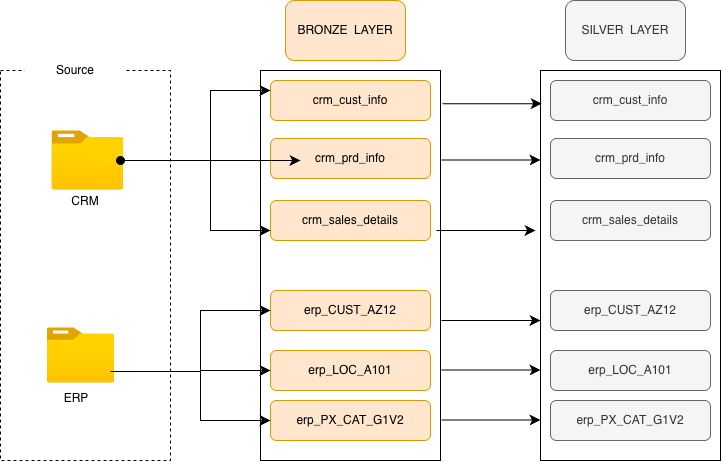

The diagram above was exported from draw.io. Its source (the exported page's mxGraphModel, read from the mxfile embedded in the PNG):
<mxGraphModel dx="964" dy="716" grid="1" gridSize="10" guides="1" tooltips="1" connect="1" arrows="1" fold="1" page="1" pageScale="1" pageWidth="850" pageHeight="1100" math="0" shadow="0">
  <root>
    <mxCell id="0" />
    <mxCell id="1" parent="0" />
    <mxCell id="r7_SphmmP2pta2OLE0ub-1" parent="1" style="rounded=0;whiteSpace=wrap;html=1;fillColor=none;dashed=1;strokeColor=default;" value="" vertex="1">
      <mxGeometry height="390" width="170" x="80" y="210" as="geometry" />
    </mxCell>
    <mxCell id="r7_SphmmP2pta2OLE0ub-4" parent="1" style="rounded=1;whiteSpace=wrap;html=1;strokeColor=none;" value="Source" vertex="1">
      <mxGeometry height="40" width="100" x="104.5" y="190" as="geometry" />
    </mxCell>
    <mxCell id="r7_SphmmP2pta2OLE0ub-5" parent="1" style="image;aspect=fixed;html=1;points=[];align=center;fontSize=12;image=img/lib/azure2/general/Folder_Blank.svg;" value="" vertex="1">
      <mxGeometry height="60" width="73.93" x="130.5" y="270" as="geometry" />
    </mxCell>
    <mxCell id="r7_SphmmP2pta2OLE0ub-6" parent="1" style="image;aspect=fixed;html=1;points=[];align=center;fontSize=12;image=img/lib/azure2/general/Folder_Blank.svg;" value="" vertex="1">
      <mxGeometry height="56.00000000000001" width="69" x="126" y="467" as="geometry" />
    </mxCell>
    <mxCell id="r7_SphmmP2pta2OLE0ub-7" parent="1" style="text;html=1;whiteSpace=wrap;strokeColor=none;fillColor=none;align=center;verticalAlign=middle;rounded=0;" value="CRM" vertex="1">
      <mxGeometry height="30" width="60" x="135" y="326" as="geometry" />
    </mxCell>
    <mxCell id="r7_SphmmP2pta2OLE0ub-8" parent="1" style="text;html=1;whiteSpace=wrap;strokeColor=none;fillColor=none;align=center;verticalAlign=middle;rounded=0;" value="ERP" vertex="1">
      <mxGeometry height="30" width="60" x="126" y="523" as="geometry" />
    </mxCell>
    <mxCell id="r7_SphmmP2pta2OLE0ub-9" parent="1" style="rounded=0;whiteSpace=wrap;html=1;" value="" vertex="1">
      <mxGeometry height="390" width="180" x="340" y="210" as="geometry" />
    </mxCell>
    <mxCell id="r7_SphmmP2pta2OLE0ub-10" parent="1" style="rounded=1;whiteSpace=wrap;html=1;fillColor=#ffe6cc;strokeColor=#d79b00;" value="BRONZE&amp;nbsp; LAYER" vertex="1">
      <mxGeometry height="60" width="120" x="365" y="140" as="geometry" />
    </mxCell>
    <mxCell id="r7_SphmmP2pta2OLE0ub-13" parent="1" style="rounded=1;whiteSpace=wrap;html=1;fillColor=#ffe6cc;strokeColor=#d79b00;" value="crm_cust_info" vertex="1">
      <mxGeometry height="40" width="160" x="350" y="220" as="geometry" />
    </mxCell>
    <mxCell id="r7_SphmmP2pta2OLE0ub-14" parent="1" style="rounded=1;whiteSpace=wrap;html=1;fillColor=#ffe6cc;strokeColor=#d79b00;" value="crm_prd_info" vertex="1">
      <mxGeometry height="40" width="160" x="350" y="278" as="geometry" />
    </mxCell>
    <mxCell id="r7_SphmmP2pta2OLE0ub-15" parent="1" style="rounded=1;whiteSpace=wrap;html=1;fillColor=#ffe6cc;strokeColor=#d79b00;" value="crm_sales_details" vertex="1">
      <mxGeometry height="40" width="160" x="350" y="340" as="geometry" />
    </mxCell>
    <mxCell id="r7_SphmmP2pta2OLE0ub-16" parent="1" style="rounded=1;whiteSpace=wrap;html=1;fillColor=#ffe6cc;strokeColor=#d79b00;" value="erp_CUST_AZ12" vertex="1">
      <mxGeometry height="40" width="160" x="350" y="430" as="geometry" />
    </mxCell>
    <mxCell id="r7_SphmmP2pta2OLE0ub-17" parent="1" style="rounded=1;whiteSpace=wrap;html=1;fillColor=#ffe6cc;strokeColor=#d79b00;" value="erp_LOC_A101" vertex="1">
      <mxGeometry height="40" width="160" x="350" y="490" as="geometry" />
    </mxCell>
    <mxCell id="r7_SphmmP2pta2OLE0ub-18" parent="1" style="rounded=1;whiteSpace=wrap;html=1;fillColor=#ffe6cc;strokeColor=#d79b00;" value="erp_PX_CAT_G1V2" vertex="1">
      <mxGeometry height="40" width="160" x="350" y="540" as="geometry" />
    </mxCell>
    <mxCell id="r7_SphmmP2pta2OLE0ub-26" edge="1" parent="1" source="r7_SphmmP2pta2OLE0ub-5" style="endArrow=classic;html=1;rounded=0;fontSize=12;startSize=8;endSize=8;curved=1;exitX=0.94;exitY=0.5;exitDx=0;exitDy=0;exitPerimeter=0;startArrow=oval;startFill=1;" value="">
      <mxGeometry height="50" relative="1" width="50" as="geometry">
        <Array as="points">
          <mxPoint x="290" y="300" />
        </Array>
        <mxPoint x="330" y="350" as="sourcePoint" />
        <mxPoint x="380" y="300" as="targetPoint" />
      </mxGeometry>
    </mxCell>
    <mxCell id="r7_SphmmP2pta2OLE0ub-27" edge="1" parent="1" style="endArrow=classic;html=1;rounded=0;fontSize=12;startSize=8;endSize=8;entryX=0;entryY=0.25;entryDx=0;entryDy=0;edgeStyle=orthogonalEdgeStyle;" target="r7_SphmmP2pta2OLE0ub-13" value="">
      <mxGeometry height="50" relative="1" width="50" as="geometry">
        <Array as="points">
          <mxPoint x="290" y="230" />
        </Array>
        <mxPoint x="290" y="300" as="sourcePoint" />
        <mxPoint x="290" y="230" as="targetPoint" />
      </mxGeometry>
    </mxCell>
    <mxCell id="r7_SphmmP2pta2OLE0ub-28" edge="1" parent="1" style="endArrow=classic;html=1;rounded=0;fontSize=12;startSize=8;endSize=8;entryX=0;entryY=0.25;entryDx=0;entryDy=0;edgeStyle=orthogonalEdgeStyle;" value="">
      <mxGeometry height="50" relative="1" width="50" as="geometry">
        <Array as="points">
          <mxPoint x="290" y="370" />
        </Array>
        <mxPoint x="290" y="300" as="sourcePoint" />
        <mxPoint x="350" y="370" as="targetPoint" />
      </mxGeometry>
    </mxCell>
    <mxCell id="r7_SphmmP2pta2OLE0ub-34" edge="1" parent="1" source="r7_SphmmP2pta2OLE0ub-6" style="endArrow=classic;html=1;rounded=0;fontSize=12;startSize=8;endSize=8;exitX=0.928;exitY=0.786;exitDx=0;exitDy=0;exitPerimeter=0;entryX=0;entryY=0.5;entryDx=0;entryDy=0;edgeStyle=orthogonalEdgeStyle;" target="r7_SphmmP2pta2OLE0ub-17" value="">
      <mxGeometry height="50" relative="1" width="50" as="geometry">
        <Array as="points">
          <mxPoint x="280" y="511" />
          <mxPoint x="280" y="510" />
        </Array>
        <mxPoint x="270" y="523" as="sourcePoint" />
        <mxPoint x="320" y="473" as="targetPoint" />
      </mxGeometry>
    </mxCell>
    <mxCell id="r7_SphmmP2pta2OLE0ub-36" edge="1" parent="1" style="endArrow=classic;html=1;rounded=0;fontSize=12;startSize=8;endSize=8;entryX=0;entryY=0.5;entryDx=0;entryDy=0;edgeStyle=orthogonalEdgeStyle;" target="r7_SphmmP2pta2OLE0ub-16" value="">
      <mxGeometry height="50" relative="1" width="50" as="geometry">
        <Array as="points">
          <mxPoint x="280" y="450" />
        </Array>
        <mxPoint x="280" y="510" as="sourcePoint" />
        <mxPoint x="330" y="425" as="targetPoint" />
      </mxGeometry>
    </mxCell>
    <mxCell id="r7_SphmmP2pta2OLE0ub-38" edge="1" parent="1" style="endArrow=classic;html=1;rounded=0;fontSize=12;startSize=8;endSize=8;entryX=0;entryY=0.5;entryDx=0;entryDy=0;edgeStyle=orthogonalEdgeStyle;" value="">
      <mxGeometry height="50" relative="1" width="50" as="geometry">
        <Array as="points">
          <mxPoint x="280" y="560" />
        </Array>
        <mxPoint x="280" y="510" as="sourcePoint" />
        <mxPoint x="350" y="560" as="targetPoint" />
      </mxGeometry>
    </mxCell>
    <mxCell id="R9QaK5p2__XbJ75d0PZm-1" parent="1" style="rounded=0;whiteSpace=wrap;html=1;" value="" vertex="1">
      <mxGeometry height="390" width="180" x="620" y="210" as="geometry" />
    </mxCell>
    <mxCell id="R9QaK5p2__XbJ75d0PZm-2" parent="1" style="rounded=1;whiteSpace=wrap;html=1;fillColor=#f5f5f5;strokeColor=#666666;fontColor=#333333;" value="SILVER&amp;nbsp; LAYER" vertex="1">
      <mxGeometry height="60" width="120" x="645" y="140" as="geometry" />
    </mxCell>
    <mxCell id="R9QaK5p2__XbJ75d0PZm-3" parent="1" style="rounded=1;whiteSpace=wrap;html=1;fillColor=#f5f5f5;strokeColor=#666666;fontColor=#333333;" value="crm_cust_info" vertex="1">
      <mxGeometry height="40" width="160" x="630" y="220" as="geometry" />
    </mxCell>
    <mxCell id="R9QaK5p2__XbJ75d0PZm-4" parent="1" style="rounded=1;whiteSpace=wrap;html=1;fillColor=#f5f5f5;strokeColor=#666666;fontColor=#333333;" value="crm_prd_info" vertex="1">
      <mxGeometry height="40" width="160" x="630" y="278" as="geometry" />
    </mxCell>
    <mxCell id="R9QaK5p2__XbJ75d0PZm-5" parent="1" style="rounded=1;whiteSpace=wrap;html=1;fillColor=#f5f5f5;strokeColor=#666666;fontColor=#333333;" value="crm_sales_details" vertex="1">
      <mxGeometry height="40" width="160" x="630" y="340" as="geometry" />
    </mxCell>
    <mxCell id="R9QaK5p2__XbJ75d0PZm-6" parent="1" style="rounded=1;whiteSpace=wrap;html=1;fillColor=#f5f5f5;strokeColor=#666666;fontColor=#333333;" value="erp_CUST_AZ12" vertex="1">
      <mxGeometry height="40" width="160" x="630" y="430" as="geometry" />
    </mxCell>
    <mxCell id="R9QaK5p2__XbJ75d0PZm-7" parent="1" style="rounded=1;whiteSpace=wrap;html=1;fillColor=#f5f5f5;strokeColor=#666666;fontColor=#333333;" value="erp_LOC_A101" vertex="1">
      <mxGeometry height="40" width="160" x="630" y="490" as="geometry" />
    </mxCell>
    <mxCell id="R9QaK5p2__XbJ75d0PZm-8" parent="1" style="rounded=1;whiteSpace=wrap;html=1;fillColor=#f5f5f5;strokeColor=#666666;fontColor=#333333;" value="erp_PX_CAT_G1V2" vertex="1">
      <mxGeometry height="40" width="160" x="630" y="540" as="geometry" />
    </mxCell>
    <mxCell id="R9QaK5p2__XbJ75d0PZm-9" edge="1" parent="1" source="r7_SphmmP2pta2OLE0ub-9" style="endArrow=classic;html=1;rounded=0;fontSize=12;startSize=8;endSize=8;curved=1;exitX=1.011;exitY=0.085;exitDx=0;exitDy=0;exitPerimeter=0;entryX=0.006;entryY=0.085;entryDx=0;entryDy=0;entryPerimeter=0;" target="R9QaK5p2__XbJ75d0PZm-1" value="">
      <mxGeometry height="50" relative="1" width="50" as="geometry">
        <mxPoint x="460" y="370" as="sourcePoint" />
        <mxPoint x="510" y="320" as="targetPoint" />
      </mxGeometry>
    </mxCell>
    <mxCell id="R9QaK5p2__XbJ75d0PZm-10" edge="1" parent="1" style="endArrow=classic;html=1;rounded=0;fontSize=12;startSize=8;endSize=8;curved=1;exitX=1.011;exitY=0.085;exitDx=0;exitDy=0;exitPerimeter=0;entryX=0.006;entryY=0.085;entryDx=0;entryDy=0;entryPerimeter=0;" value="">
      <mxGeometry height="50" relative="1" width="50" as="geometry">
        <mxPoint x="521" y="299.5" as="sourcePoint" />
        <mxPoint x="620" y="299.5" as="targetPoint" />
      </mxGeometry>
    </mxCell>
    <mxCell id="R9QaK5p2__XbJ75d0PZm-11" edge="1" parent="1" style="endArrow=classic;html=1;rounded=0;fontSize=12;startSize=8;endSize=8;curved=1;exitX=1.011;exitY=0.085;exitDx=0;exitDy=0;exitPerimeter=0;entryX=0.006;entryY=0.085;entryDx=0;entryDy=0;entryPerimeter=0;" value="">
      <mxGeometry height="50" relative="1" width="50" as="geometry">
        <mxPoint x="516" y="370" as="sourcePoint" />
        <mxPoint x="615" y="370" as="targetPoint" />
      </mxGeometry>
    </mxCell>
    <mxCell id="R9QaK5p2__XbJ75d0PZm-12" edge="1" parent="1" style="endArrow=classic;html=1;rounded=0;fontSize=12;startSize=8;endSize=8;curved=1;exitX=1.011;exitY=0.085;exitDx=0;exitDy=0;exitPerimeter=0;entryX=0.006;entryY=0.085;entryDx=0;entryDy=0;entryPerimeter=0;" value="">
      <mxGeometry height="50" relative="1" width="50" as="geometry">
        <mxPoint x="521" y="460" as="sourcePoint" />
        <mxPoint x="620" y="460" as="targetPoint" />
      </mxGeometry>
    </mxCell>
    <mxCell id="R9QaK5p2__XbJ75d0PZm-13" edge="1" parent="1" style="endArrow=classic;html=1;rounded=0;fontSize=12;startSize=8;endSize=8;curved=1;exitX=1.011;exitY=0.085;exitDx=0;exitDy=0;exitPerimeter=0;entryX=0.006;entryY=0.085;entryDx=0;entryDy=0;entryPerimeter=0;" value="">
      <mxGeometry height="50" relative="1" width="50" as="geometry">
        <mxPoint x="521" y="509.5" as="sourcePoint" />
        <mxPoint x="620" y="509.5" as="targetPoint" />
      </mxGeometry>
    </mxCell>
    <mxCell id="R9QaK5p2__XbJ75d0PZm-14" edge="1" parent="1" style="endArrow=classic;html=1;rounded=0;fontSize=12;startSize=8;endSize=8;curved=1;exitX=1.011;exitY=0.085;exitDx=0;exitDy=0;exitPerimeter=0;entryX=0.006;entryY=0.085;entryDx=0;entryDy=0;entryPerimeter=0;" value="">
      <mxGeometry height="50" relative="1" width="50" as="geometry">
        <mxPoint x="521" y="559.5" as="sourcePoint" />
        <mxPoint x="620" y="559.5" as="targetPoint" />
      </mxGeometry>
    </mxCell>
  </root>
</mxGraphModel>